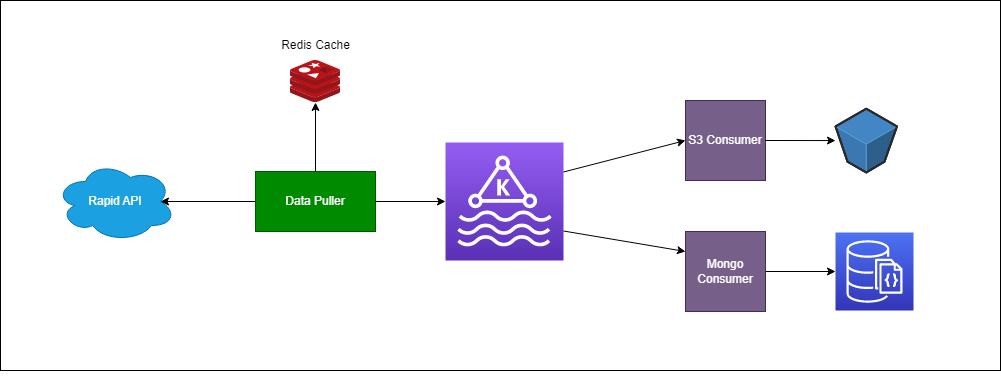

The diagram above was exported from draw.io. Its source (the exported page's mxGraphModel, read from the mxfile embedded in the PNG):
<mxGraphModel dx="3456" dy="987" grid="1" gridSize="10" guides="1" tooltips="1" connect="1" arrows="1" fold="1" page="1" pageScale="1" pageWidth="850" pageHeight="1100" math="0" shadow="0">
  <root>
    <mxCell id="0" />
    <mxCell id="1" parent="0" />
    <mxCell id="32" value="" style="group" vertex="1" connectable="0" parent="1">
      <mxGeometry x="-820" y="30" width="1000" height="380" as="geometry" />
    </mxCell>
    <mxCell id="31" value="" style="rounded=0;whiteSpace=wrap;html=1;" vertex="1" parent="32">
      <mxGeometry width="1000" height="370" as="geometry" />
    </mxCell>
    <mxCell id="27" value="" style="group" vertex="1" connectable="0" parent="32">
      <mxGeometry x="55" y="30" width="890" height="350" as="geometry" />
    </mxCell>
    <mxCell id="3" value="Rapid API" style="ellipse;shape=cloud;whiteSpace=wrap;html=1;fillColor=#1ba1e2;fontColor=#ffffff;strokeColor=#006EAF;" vertex="1" parent="27">
      <mxGeometry y="131" width="120" height="80" as="geometry" />
    </mxCell>
    <mxCell id="17" style="edgeStyle=none;html=1;entryX=0.875;entryY=0.5;entryDx=0;entryDy=0;entryPerimeter=0;" edge="1" parent="27" source="4" target="3">
      <mxGeometry relative="1" as="geometry" />
    </mxCell>
    <mxCell id="4" value="Data Puller" style="rounded=0;whiteSpace=wrap;html=1;fillColor=#008a00;fontColor=#ffffff;strokeColor=#005700;" vertex="1" parent="27">
      <mxGeometry x="200" y="141" width="120" height="60" as="geometry" />
    </mxCell>
    <mxCell id="6" value="" style="sketch=0;points=[[0,0,0],[0.25,0,0],[0.5,0,0],[0.75,0,0],[1,0,0],[0,1,0],[0.25,1,0],[0.5,1,0],[0.75,1,0],[1,1,0],[0,0.25,0],[0,0.5,0],[0,0.75,0],[1,0.25,0],[1,0.5,0],[1,0.75,0]];outlineConnect=0;fontColor=#232F3E;gradientColor=#945DF2;gradientDirection=north;fillColor=#5A30B5;strokeColor=#ffffff;dashed=0;verticalLabelPosition=bottom;verticalAlign=top;align=center;html=1;fontSize=12;fontStyle=0;aspect=fixed;shape=mxgraph.aws4.resourceIcon;resIcon=mxgraph.aws4.managed_streaming_for_kafka;" vertex="1" parent="27">
      <mxGeometry x="390" y="112" width="118" height="118" as="geometry" />
    </mxCell>
    <mxCell id="18" style="edgeStyle=none;html=1;exitX=1;exitY=0.5;exitDx=0;exitDy=0;entryX=0;entryY=0.5;entryDx=0;entryDy=0;entryPerimeter=0;" edge="1" parent="27" source="4" target="6">
      <mxGeometry relative="1" as="geometry" />
    </mxCell>
    <mxCell id="8" value="" style="sketch=0;aspect=fixed;html=1;points=[];align=center;image;fontSize=12;image=img/lib/mscae/Cache_Redis_Product.svg;" vertex="1" parent="27">
      <mxGeometry x="235" y="30" width="50" height="42" as="geometry" />
    </mxCell>
    <mxCell id="19" style="edgeStyle=none;html=1;exitX=0.5;exitY=0;exitDx=0;exitDy=0;" edge="1" parent="27" source="4" target="8">
      <mxGeometry relative="1" as="geometry" />
    </mxCell>
    <mxCell id="15" value="" style="group" vertex="1" connectable="0" parent="27">
      <mxGeometry x="630" y="201" width="228" height="80" as="geometry" />
    </mxCell>
    <mxCell id="9" value="" style="sketch=0;points=[[0,0,0],[0.25,0,0],[0.5,0,0],[0.75,0,0],[1,0,0],[0,1,0],[0.25,1,0],[0.5,1,0],[0.75,1,0],[1,1,0],[0,0.25,0],[0,0.5,0],[0,0.75,0],[1,0.25,0],[1,0.5,0],[1,0.75,0]];outlineConnect=0;fontColor=#232F3E;gradientColor=#4D72F3;gradientDirection=north;fillColor=#3334B9;strokeColor=#ffffff;dashed=0;verticalLabelPosition=bottom;verticalAlign=top;align=center;html=1;fontSize=12;fontStyle=0;aspect=fixed;shape=mxgraph.aws4.resourceIcon;resIcon=mxgraph.aws4.documentdb_with_mongodb_compatibility;" vertex="1" parent="15">
      <mxGeometry x="150" y="1" width="78" height="78" as="geometry" />
    </mxCell>
    <mxCell id="14" style="edgeStyle=none;html=1;exitX=1;exitY=0.5;exitDx=0;exitDy=0;entryX=0;entryY=0.5;entryDx=0;entryDy=0;entryPerimeter=0;" edge="1" parent="15" source="10" target="9">
      <mxGeometry relative="1" as="geometry" />
    </mxCell>
    <mxCell id="10" value="Mongo Consumer" style="whiteSpace=wrap;html=1;aspect=fixed;fillColor=#76608a;fontColor=#ffffff;strokeColor=#432D57;" vertex="1" parent="15">
      <mxGeometry width="80" height="80" as="geometry" />
    </mxCell>
    <mxCell id="22" style="edgeStyle=none;html=1;exitX=1;exitY=0.75;exitDx=0;exitDy=0;exitPerimeter=0;entryX=0;entryY=0.25;entryDx=0;entryDy=0;" edge="1" parent="27" source="6" target="10">
      <mxGeometry relative="1" as="geometry" />
    </mxCell>
    <mxCell id="16" value="" style="group" vertex="1" connectable="0" parent="27">
      <mxGeometry x="630" y="70" width="211.5" height="80" as="geometry" />
    </mxCell>
    <mxCell id="11" value="S3 Consumer" style="whiteSpace=wrap;html=1;aspect=fixed;fillColor=#76608a;fontColor=#ffffff;strokeColor=#432D57;" vertex="1" parent="16">
      <mxGeometry width="80" height="80" as="geometry" />
    </mxCell>
    <mxCell id="12" value="" style="verticalLabelPosition=bottom;html=1;verticalAlign=top;strokeWidth=1;align=center;outlineConnect=0;dashed=0;outlineConnect=0;shape=mxgraph.aws3d.s3Bucket;fillColor=#4286c5;strokeColor=#57A2D8;aspect=fixed;" vertex="1" parent="16">
      <mxGeometry x="150" y="8.199999999999989" width="61.5" height="63.800000000000004" as="geometry" />
    </mxCell>
    <mxCell id="13" style="edgeStyle=none;html=1;exitX=1;exitY=0.5;exitDx=0;exitDy=0;" edge="1" parent="16" source="11" target="12">
      <mxGeometry relative="1" as="geometry" />
    </mxCell>
    <mxCell id="21" style="edgeStyle=none;html=1;exitX=1;exitY=0.25;exitDx=0;exitDy=0;exitPerimeter=0;entryX=0;entryY=0.5;entryDx=0;entryDy=0;" edge="1" parent="27" source="6" target="11">
      <mxGeometry relative="1" as="geometry" />
    </mxCell>
    <mxCell id="20" value="Redis Cache" style="text;html=1;align=center;verticalAlign=middle;resizable=0;points=[];autosize=1;strokeColor=none;fillColor=none;" vertex="1" parent="27">
      <mxGeometry x="215" width="90" height="30" as="geometry" />
    </mxCell>
  </root>
</mxGraphModel>